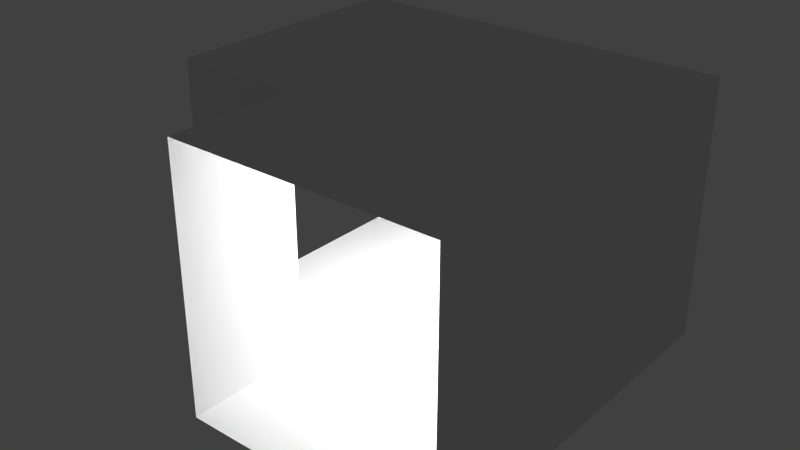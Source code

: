 # Source: turnleft.blend  (saved by Blender 2.75.0; exported with 4.5.12 LTS)
import bpy
from mathutils import Matrix  # noqa: F401  (used for matrix-valued properties, if any)

bpy.ops.wm.read_factory_settings(use_empty=True)
scene = bpy.context.scene
scene.name = 'Scene'

# ---- collections
col_collection_1 = bpy.data.collections.new('Collection 1'); scene.collection.children.link(col_collection_1)

# ---- materials (node trees are filled in below, after node groups)
mat_material = bpy.data.materials.new('Material')
mat_material.alpha_threshold = 0.0
mat_material.use_transparent_shadow = False
mat_material.roughness = 0.5
mat_material.line_color = (0.0, 0.0, 0.0, 1.0)

# ---- material node trees

# ---- world
world_world = bpy.data.worlds.new('World'); scene.world = world_world
world_world.color = (0.05088, 0.05088, 0.05088)
world_world.use_sun_shadow = False
world_world.sun_shadow_jitter_overblur = 0.0
world_world.cycles.sampling_method = 'MANUAL'
world_world.cycles.sample_map_resolution = 256

# ---- lights
light_point_001 = bpy.data.lights.new('Point.001', 'POINT')
light_point_001.transmission_factor = 0.0
light_point_001.energy = 100.0
light_point_001.shadow_buffer_clip_start = 0.5
light_point_001.shadow_soft_size = 0.1
light_point_001.shadow_maximum_resolution = 0.006
light_point_001.use_absolute_resolution = True
light_point_001.cycles.use_multiple_importance_sampling = False

# ---- meshes
me_cube = bpy.data.meshes.new('Cube')
me_cube.from_pydata([(-1.0, 0.0, 0.0), (-1.0, 1.0, 0.0), (1.0, 1.0, 0.0), (1.0, 0.0, 0.0), (-1.0, 0.0, 2.0), (-1.0, 1.0, 2.0), (1.0, 1.0, 2.0), (1.0, 0.0, 2.0), (-1.0, 3.0, 0.0), (1.0, 3.0, 0.0), (-1.0, 3.0, 2.0), (1.0, 3.0, 2.0), (-2.0, 1.0, 0.0), (-2.0, 1.0, 2.0), (-2.0, 3.0, 0.0), (-2.0, 3.0, 2.0)], [], [(4, 0, 1, 5), (6, 5, 10, 11), (6, 2, 3, 7), (0, 3, 2, 1), (7, 4, 5, 6), (10, 8, 9, 11), (5, 1, 12, 13), (2, 6, 11, 9), (1, 2, 9, 8), (8, 10, 15, 14), (10, 5, 13, 15), (1, 8, 14, 12)])
me_cube.materials.append(mat_material)
me_cube.use_remesh_preserve_volume = False
me_cube.use_remesh_preserve_attributes = False
me_cube.use_mirror_vertex_groups = False
me_cube.update()

# ---- objects
ob_cube = bpy.data.objects.new('Cube', me_cube)
ob_point_001 = bpy.data.objects.new('Point.001', light_point_001)

# ---- transforms, parenting, visibility, modifiers, constraints
ob_cube.location = (0.0, 0.0, 0.0)
ob_cube.rotation_mode = 'QUATERNION'
ob_cube.rotation_quaternion = (1.0, 0.0, 0.0, 0.0)
ob_cube.lineart.crease_threshold = 0.0
ob_point_001.parent = ob_cube
ob_point_001.location = (0.0, 2.0, 1.733)
ob_point_001.rotation_mode = 'QUATERNION'
ob_point_001.rotation_quaternion = (1.0, 0.0, 0.0, 0.0)
ob_point_001.lineart.crease_threshold = 0.0

# ---- collection membership
col_collection_1.objects.link(ob_cube)
col_collection_1.objects.link(ob_point_001)

# ---- scene / render settings (as saved in the file)
scene.frame_start = 1; scene.frame_end = 250; scene.frame_set(0)
scene.render.engine = 'BLENDER_EEVEE_NEXT'
scene.render.resolution_percentage = 50
scene.render.dither_intensity = 0.0
scene.cycles.use_denoising = False
scene.cycles.samples = 10
scene.cycles.sampling_pattern = 'TABULATED_SOBOL'
scene.cycles.light_sampling_threshold = 0.0
scene.cycles.use_adaptive_sampling = False
scene.cycles.use_light_tree = False
scene.cycles.blur_glossy = 0.0
scene.cycles.volume_bounces = 1
scene.cycles.pixel_filter_type = 'GAUSSIAN'
scene.cycles.sample_clamp_indirect = 0.0
scene.view_settings.view_transform = 'Standard'
bpy.context.view_layer.update()

# ---- added for rendering (the .blend has no active camera): camera
cam_auto = bpy.data.cameras.new('AutoCamera')
cam_auto.lens = 50.0
cam_auto.sensor_width = 36.0
cam_auto.clip_end = 1000.0
ob_auto_camera = bpy.data.objects.new('AutoCamera', cam_auto)
scene.collection.objects.link(ob_auto_camera)
ob_auto_camera.location = (3.83969, -3.70763, 4.47175)
ob_auto_camera.rotation_euler = (1.09748, -7.21219e-08, 0.694738)
scene.camera = ob_auto_camera
bpy.context.view_layer.update()
